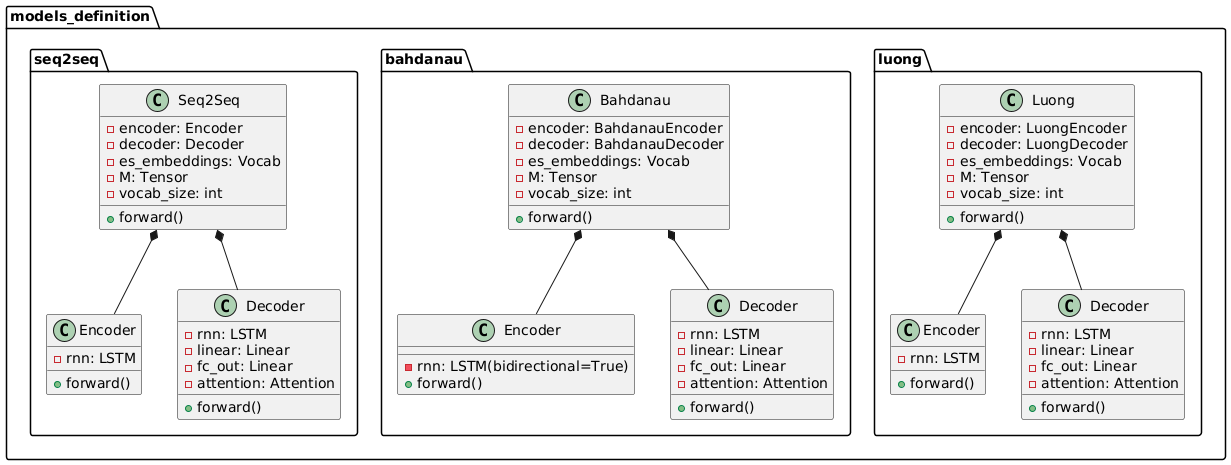

The diagram above was rendered by PlantUML. Its source (embedded in the PNG):
@startuml
package models_definition {

    package "seq2seq" {
        class Encoder {
            - rnn: LSTM
            + forward()
        }

        class Decoder {
            - rnn: LSTM
            - linear: Linear
            - fc_out: Linear
            - attention: Attention
            + forward()
        }

        class Seq2Seq {
            - encoder: Encoder
            - decoder: Decoder
            - es_embeddings: Vocab
            - M: Tensor
            - vocab_size: int
            + forward()
        }

        Seq2Seq *-- Encoder
        Seq2Seq *-- Decoder
    }

    package "bahdanau" {
        class Encoder {
            - rnn: LSTM(bidirectional=True)
            + forward()
        }

        class Decoder {
            - rnn: LSTM
            - linear: Linear
            - fc_out: Linear
            - attention: Attention
            + forward()
        }

        class Bahdanau {
            - encoder: BahdanauEncoder
            - decoder: BahdanauDecoder
            - es_embeddings: Vocab
            - M: Tensor
            - vocab_size: int
            + forward()
        }

        Bahdanau *-- Encoder
        Bahdanau *-- Decoder
    }

    package "luong" {
        class Encoder {
            - rnn: LSTM
            + forward()
        }

        class Decoder {
            - rnn: LSTM
            - linear: Linear
            - fc_out: Linear
            - attention: Attention
            + forward()
        }

        class Luong {
            - encoder: LuongEncoder
            - decoder: LuongDecoder
            - es_embeddings: Vocab
            - M: Tensor
            - vocab_size: int
            + forward()
        }

        Luong *-- Encoder
        Luong *-- Decoder
    }

}
@enduml